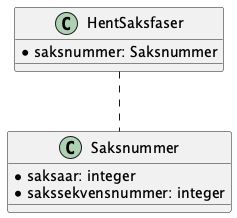

The diagram above was rendered by PlantUML. Its source (embedded in the PNG):
@startuml
!include ./../no.ks.fiks.saksfaser.v1.felles.saksnummer/classdiagram.pu

class HentSaksfaser {
    *saksnummer: Saksnummer
}

HentSaksfaser .. Saksnummer

@enduml